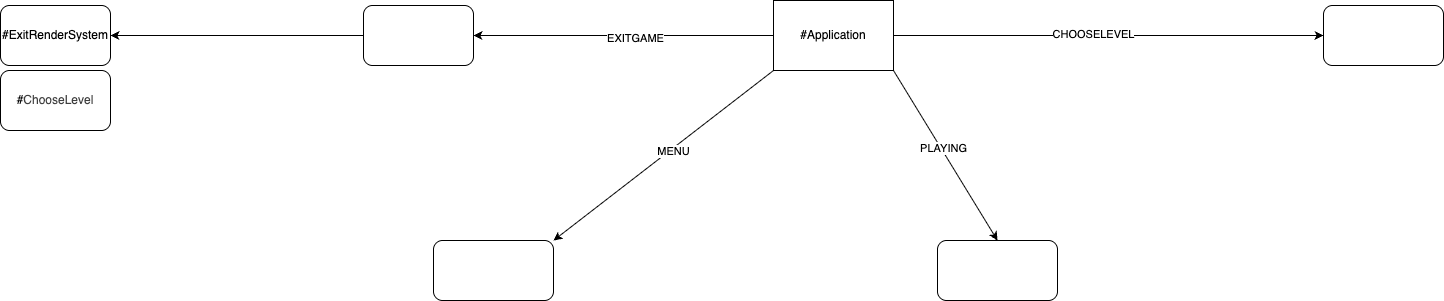

The diagram above was exported from draw.io. Its source (the exported page's mxGraphModel, read from the mxfile embedded in the PNG):
<mxGraphModel dx="1726" dy="586" grid="1" gridSize="10" guides="1" tooltips="1" connect="1" arrows="1" fold="1" page="1" pageScale="1" pageWidth="827" pageHeight="1169" math="0" shadow="0">
  <root>
    <mxCell id="0" />
    <mxCell id="1" parent="0" />
    <mxCell id="2" value="#Application" style="rounded=0;whiteSpace=wrap;html=1;" parent="1" vertex="1">
      <mxGeometry x="250" y="150" width="120" height="70" as="geometry" />
    </mxCell>
    <mxCell id="6" value="" style="rounded=1;whiteSpace=wrap;html=1;" parent="1" vertex="1">
      <mxGeometry x="-90" y="390" width="120" height="60" as="geometry" />
    </mxCell>
    <mxCell id="7" value="" style="endArrow=classic;html=1;exitX=1;exitY=1;exitDx=0;exitDy=0;entryX=0.5;entryY=0;entryDx=0;entryDy=0;" parent="1" source="2" target="30" edge="1">
      <mxGeometry width="50" height="50" relative="1" as="geometry">
        <mxPoint x="360" y="320" as="sourcePoint" />
        <mxPoint x="243" y="340" as="targetPoint" />
        <Array as="points" />
      </mxGeometry>
    </mxCell>
    <mxCell id="8" value="PLAYING" style="edgeLabel;html=1;align=center;verticalAlign=middle;resizable=0;points=[];" parent="7" vertex="1" connectable="0">
      <mxGeometry x="-0.0734" y="2" relative="1" as="geometry">
        <mxPoint as="offset" />
      </mxGeometry>
    </mxCell>
    <mxCell id="29" value="" style="rounded=1;whiteSpace=wrap;html=1;" parent="1" vertex="1">
      <mxGeometry x="-160" y="155" width="110" height="60" as="geometry" />
    </mxCell>
    <mxCell id="30" value="" style="rounded=1;whiteSpace=wrap;html=1;" parent="1" vertex="1">
      <mxGeometry x="414" y="390" width="120" height="60" as="geometry" />
    </mxCell>
    <mxCell id="31" value="" style="rounded=1;whiteSpace=wrap;html=1;" parent="1" vertex="1">
      <mxGeometry x="800" y="155" width="120" height="60" as="geometry" />
    </mxCell>
    <mxCell id="40" value="" style="endArrow=classic;html=1;entryX=1;entryY=0.5;entryDx=0;entryDy=0;" parent="1" target="29" edge="1">
      <mxGeometry width="50" height="50" relative="1" as="geometry">
        <mxPoint x="250" y="185" as="sourcePoint" />
        <mxPoint x="120" y="280" as="targetPoint" />
        <Array as="points" />
      </mxGeometry>
    </mxCell>
    <mxCell id="41" value="EXITGAME" style="edgeLabel;html=1;align=center;verticalAlign=middle;resizable=0;points=[];" parent="40" vertex="1" connectable="0">
      <mxGeometry x="-0.0734" y="2" relative="1" as="geometry">
        <mxPoint as="offset" />
      </mxGeometry>
    </mxCell>
    <mxCell id="42" value="" style="endArrow=classic;html=1;exitX=0;exitY=1;exitDx=0;exitDy=0;entryX=1;entryY=0;entryDx=0;entryDy=0;" parent="1" source="2" target="6" edge="1">
      <mxGeometry width="50" height="50" relative="1" as="geometry">
        <mxPoint x="243" y="220" as="sourcePoint" />
        <mxPoint x="176" y="340" as="targetPoint" />
        <Array as="points" />
      </mxGeometry>
    </mxCell>
    <mxCell id="43" value="MENU" style="edgeLabel;html=1;align=center;verticalAlign=middle;resizable=0;points=[];" parent="42" vertex="1" connectable="0">
      <mxGeometry x="-0.0734" y="2" relative="1" as="geometry">
        <mxPoint as="offset" />
      </mxGeometry>
    </mxCell>
    <mxCell id="46" value="" style="endArrow=classic;html=1;exitX=1;exitY=0.5;exitDx=0;exitDy=0;entryX=0;entryY=0.5;entryDx=0;entryDy=0;" parent="1" source="2" target="31" edge="1">
      <mxGeometry width="50" height="50" relative="1" as="geometry">
        <mxPoint x="350" y="260" as="sourcePoint" />
        <mxPoint x="560" y="340" as="targetPoint" />
        <Array as="points" />
      </mxGeometry>
    </mxCell>
    <mxCell id="47" value="CHOOSELEVEL" style="edgeLabel;html=1;align=center;verticalAlign=middle;resizable=0;points=[];" parent="46" vertex="1" connectable="0">
      <mxGeometry x="-0.0734" y="2" relative="1" as="geometry">
        <mxPoint as="offset" />
      </mxGeometry>
    </mxCell>
    <mxCell id="56" value="" style="endArrow=classic;html=1;entryX=1;entryY=0.5;entryDx=0;entryDy=0;exitX=0;exitY=0.5;exitDx=0;exitDy=0;" parent="1" source="29" target="58" edge="1">
      <mxGeometry width="50" height="50" relative="1" as="geometry">
        <mxPoint x="-220" y="188" as="sourcePoint" />
        <mxPoint x="-410" y="205" as="targetPoint" />
        <Array as="points" />
      </mxGeometry>
    </mxCell>
    <mxCell id="58" value="#ExitRenderSystem" style="rounded=1;whiteSpace=wrap;html=1;" parent="1" vertex="1">
      <mxGeometry x="-523" y="155" width="110" height="60" as="geometry" />
    </mxCell>
    <mxCell id="59" value="&lt;div&gt;#&lt;span style=&quot;color: rgb(63, 63, 63); background-color: transparent;&quot;&gt;ChooseLevel&lt;/span&gt;&lt;/div&gt;" style="rounded=1;whiteSpace=wrap;html=1;" vertex="1" parent="1">
      <mxGeometry x="-523" y="220" width="110" height="60" as="geometry" />
    </mxCell>
  </root>
</mxGraphModel>